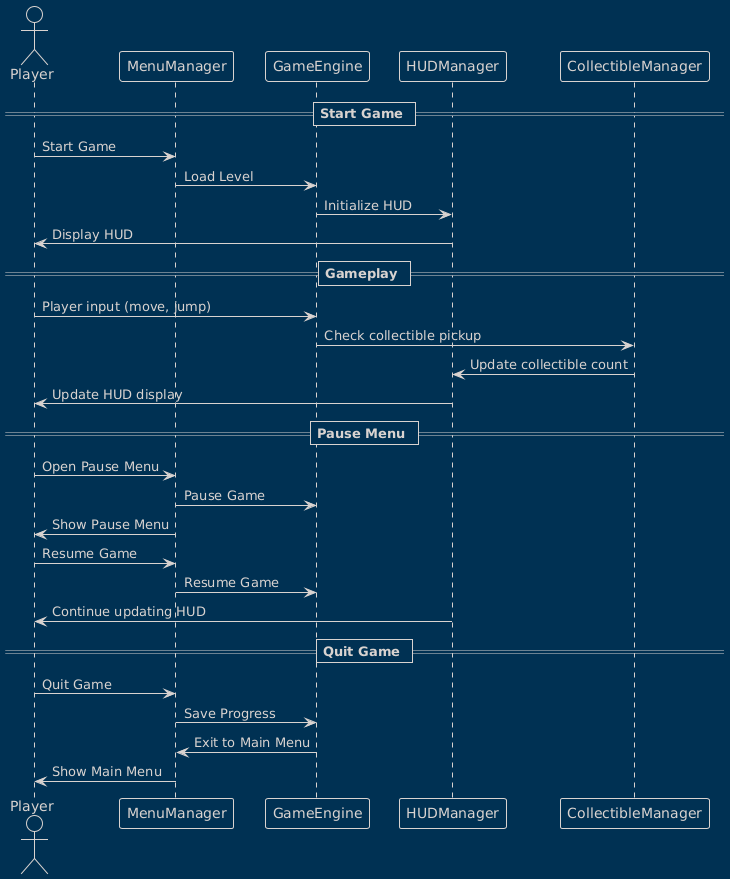

The diagram above was rendered by PlantUML. Its source (embedded in the PNG):
@startuml
!theme blueprint
actor Player

== Start Game ==
Player -> MenuManager: Start Game
MenuManager -> GameEngine: Load Level
GameEngine -> HUDManager: Initialize HUD
HUDManager -> Player: Display HUD

== Gameplay ==
Player -> GameEngine: Player input (move, jump)
GameEngine -> CollectibleManager: Check collectible pickup
CollectibleManager -> HUDManager: Update collectible count
HUDManager -> Player: Update HUD display

== Pause Menu ==
Player -> MenuManager: Open Pause Menu
MenuManager -> GameEngine: Pause Game
MenuManager -> Player: Show Pause Menu

Player -> MenuManager: Resume Game
MenuManager -> GameEngine: Resume Game
HUDManager -> Player: Continue updating HUD

== Quit Game ==
Player -> MenuManager: Quit Game
MenuManager -> GameEngine: Save Progress
GameEngine -> MenuManager: Exit to Main Menu
MenuManager -> Player: Show Main Menu
@enduml